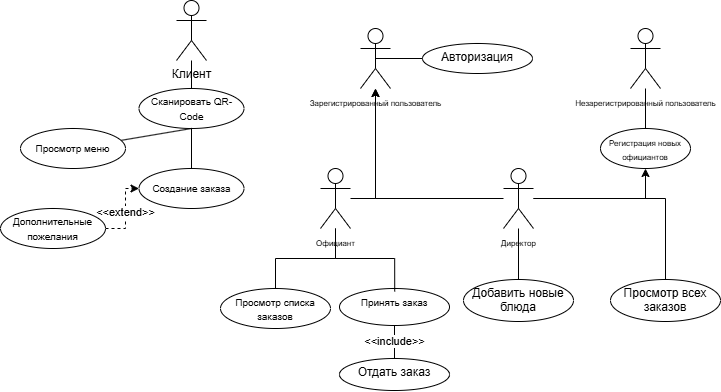

The diagram above was exported from draw.io. Its source (the exported page's mxGraphModel, read from the mxfile embedded in the PNG):
<mxGraphModel dx="811" dy="464" grid="1" gridSize="10" guides="1" tooltips="1" connect="1" arrows="1" fold="1" page="1" pageScale="1" pageWidth="827" pageHeight="1169" background="#FFFFFF" math="0" shadow="0">
  <root>
    <mxCell id="0" />
    <mxCell id="1" parent="0" />
    <mxCell id="6O0VqSm-J3MxKeo30HL5-20" value="" style="edgeStyle=orthogonalEdgeStyle;rounded=0;orthogonalLoop=1;jettySize=auto;html=1;endArrow=none;startFill=0;" parent="1" source="6O0VqSm-J3MxKeo30HL5-1" target="6O0VqSm-J3MxKeo30HL5-2" edge="1">
      <mxGeometry relative="1" as="geometry" />
    </mxCell>
    <mxCell id="6O0VqSm-J3MxKeo30HL5-1" value="Клиент&lt;div&gt;&lt;br&gt;&lt;/div&gt;" style="shape=umlActor;verticalLabelPosition=bottom;verticalAlign=top;html=1;outlineConnect=0;" parent="1" vertex="1">
      <mxGeometry x="196" y="22" width="30" height="60" as="geometry" />
    </mxCell>
    <mxCell id="Geo0VKRSSXbddhwuyPeV-3" style="edgeStyle=orthogonalEdgeStyle;rounded=0;orthogonalLoop=1;jettySize=auto;html=1;entryX=0.5;entryY=0;entryDx=0;entryDy=0;endArrow=none;startFill=0;" edge="1" parent="1" source="6O0VqSm-J3MxKeo30HL5-2" target="6O0VqSm-J3MxKeo30HL5-8">
      <mxGeometry relative="1" as="geometry" />
    </mxCell>
    <mxCell id="6O0VqSm-J3MxKeo30HL5-2" value="&lt;font style=&quot;font-size: 10px;&quot;&gt;Сканировать QR-Code&lt;/font&gt;" style="ellipse;whiteSpace=wrap;html=1;" parent="1" vertex="1">
      <mxGeometry x="158.5" y="110" width="105" height="40" as="geometry" />
    </mxCell>
    <mxCell id="6O0VqSm-J3MxKeo30HL5-4" value="" style="endArrow=none;html=1;rounded=0;exitX=0.5;exitY=1;exitDx=0;exitDy=0;startFill=0;" parent="1" source="6O0VqSm-J3MxKeo30HL5-2" target="6O0VqSm-J3MxKeo30HL5-6" edge="1">
      <mxGeometry width="50" height="50" relative="1" as="geometry">
        <mxPoint x="306" y="302" as="sourcePoint" />
        <mxPoint x="211" y="172" as="targetPoint" />
      </mxGeometry>
    </mxCell>
    <mxCell id="6O0VqSm-J3MxKeo30HL5-6" value="&lt;span style=&quot;font-size: 10px;&quot;&gt;Просмотр меню&lt;/span&gt;" style="ellipse;whiteSpace=wrap;html=1;" parent="1" vertex="1">
      <mxGeometry x="40" y="150" width="105" height="40" as="geometry" />
    </mxCell>
    <mxCell id="6O0VqSm-J3MxKeo30HL5-8" value="&lt;span style=&quot;font-size: 10px;&quot;&gt;Создание заказа&lt;/span&gt;" style="ellipse;whiteSpace=wrap;html=1;" parent="1" vertex="1">
      <mxGeometry x="158.5" y="190" width="105" height="40" as="geometry" />
    </mxCell>
    <mxCell id="Geo0VKRSSXbddhwuyPeV-12" value="&amp;lt;&amp;lt;extend&amp;gt;&amp;gt;" style="edgeStyle=orthogonalEdgeStyle;rounded=0;orthogonalLoop=1;jettySize=auto;html=1;entryX=0;entryY=0.5;entryDx=0;entryDy=0;dashed=1;" edge="1" parent="1" source="6O0VqSm-J3MxKeo30HL5-14" target="6O0VqSm-J3MxKeo30HL5-8">
      <mxGeometry relative="1" as="geometry" />
    </mxCell>
    <mxCell id="6O0VqSm-J3MxKeo30HL5-14" value="&lt;span style=&quot;font-size: 10px;&quot;&gt;Дополнительные пожелания&lt;/span&gt;" style="ellipse;whiteSpace=wrap;html=1;" parent="1" vertex="1">
      <mxGeometry x="20" y="230" width="105" height="40" as="geometry" />
    </mxCell>
    <mxCell id="6O0VqSm-J3MxKeo30HL5-19" value="" style="edgeStyle=orthogonalEdgeStyle;rounded=0;orthogonalLoop=1;jettySize=auto;html=1;endArrow=none;startFill=0;entryX=0;entryY=0.5;entryDx=0;entryDy=0;exitX=0.5;exitY=0.5;exitDx=0;exitDy=0;exitPerimeter=0;" parent="1" source="6O0VqSm-J3MxKeo30HL5-15" target="6O0VqSm-J3MxKeo30HL5-18" edge="1">
      <mxGeometry relative="1" as="geometry">
        <mxPoint x="410" y="96" as="sourcePoint" />
        <mxPoint x="442" y="89.00000000000011" as="targetPoint" />
      </mxGeometry>
    </mxCell>
    <mxCell id="6O0VqSm-J3MxKeo30HL5-15" value="&lt;font style=&quot;font-size: 8px;&quot;&gt;Зарегистрированный пользователь&lt;/font&gt;" style="shape=umlActor;verticalLabelPosition=bottom;verticalAlign=top;html=1;outlineConnect=0;direction=east;" parent="1" vertex="1">
      <mxGeometry x="380" y="50" width="30" height="60" as="geometry" />
    </mxCell>
    <mxCell id="6O0VqSm-J3MxKeo30HL5-18" value="Авторизация" style="ellipse;whiteSpace=wrap;html=1;verticalAlign=top;" parent="1" vertex="1">
      <mxGeometry x="442" y="65" width="110" height="30" as="geometry" />
    </mxCell>
    <mxCell id="6O0VqSm-J3MxKeo30HL5-24" value="" style="edgeStyle=orthogonalEdgeStyle;rounded=0;orthogonalLoop=1;jettySize=auto;html=1;endArrow=none;startFill=0;" parent="1" source="6O0VqSm-J3MxKeo30HL5-21" target="6O0VqSm-J3MxKeo30HL5-23" edge="1">
      <mxGeometry relative="1" as="geometry" />
    </mxCell>
    <mxCell id="Geo0VKRSSXbddhwuyPeV-4" style="edgeStyle=orthogonalEdgeStyle;rounded=0;orthogonalLoop=1;jettySize=auto;html=1;" edge="1" parent="1" source="6O0VqSm-J3MxKeo30HL5-21" target="6O0VqSm-J3MxKeo30HL5-15">
      <mxGeometry relative="1" as="geometry" />
    </mxCell>
    <mxCell id="6O0VqSm-J3MxKeo30HL5-21" value="&lt;font style=&quot;font-size: 8px;&quot;&gt;Официант&lt;/font&gt;" style="shape=umlActor;verticalLabelPosition=bottom;verticalAlign=top;html=1;outlineConnect=0;direction=east;" parent="1" vertex="1">
      <mxGeometry x="340" y="190" width="30" height="60" as="geometry" />
    </mxCell>
    <mxCell id="6O0VqSm-J3MxKeo30HL5-23" value="&lt;font style=&quot;font-size: 10px;&quot;&gt;Просмотр списка заказов&lt;/font&gt;" style="ellipse;whiteSpace=wrap;html=1;verticalAlign=top;" parent="1" vertex="1">
      <mxGeometry x="240" y="310" width="110" height="40" as="geometry" />
    </mxCell>
    <mxCell id="6O0VqSm-J3MxKeo30HL5-28" value="&amp;lt;&amp;lt;include&amp;gt;&amp;gt;" style="edgeStyle=orthogonalEdgeStyle;rounded=0;orthogonalLoop=1;jettySize=auto;html=1;endArrow=none;startFill=0;" parent="1" source="6O0VqSm-J3MxKeo30HL5-25" target="6O0VqSm-J3MxKeo30HL5-27" edge="1">
      <mxGeometry relative="1" as="geometry" />
    </mxCell>
    <mxCell id="6O0VqSm-J3MxKeo30HL5-25" value="&lt;font style=&quot;font-size: 10px;&quot;&gt;Принять заказ&lt;/font&gt;" style="ellipse;whiteSpace=wrap;html=1;verticalAlign=top;" parent="1" vertex="1">
      <mxGeometry x="359" y="310" width="110" height="37" as="geometry" />
    </mxCell>
    <mxCell id="6O0VqSm-J3MxKeo30HL5-27" value="Отдать заказ" style="ellipse;whiteSpace=wrap;html=1;verticalAlign=top;" parent="1" vertex="1">
      <mxGeometry x="359" y="380" width="110" height="32" as="geometry" />
    </mxCell>
    <mxCell id="6O0VqSm-J3MxKeo30HL5-31" value="" style="edgeStyle=orthogonalEdgeStyle;rounded=0;orthogonalLoop=1;jettySize=auto;html=1;endArrow=none;startFill=0;" parent="1" source="6O0VqSm-J3MxKeo30HL5-29" target="6O0VqSm-J3MxKeo30HL5-30" edge="1">
      <mxGeometry relative="1" as="geometry" />
    </mxCell>
    <mxCell id="Geo0VKRSSXbddhwuyPeV-5" style="edgeStyle=orthogonalEdgeStyle;rounded=0;orthogonalLoop=1;jettySize=auto;html=1;" edge="1" parent="1" source="6O0VqSm-J3MxKeo30HL5-29" target="6O0VqSm-J3MxKeo30HL5-15">
      <mxGeometry relative="1" as="geometry" />
    </mxCell>
    <mxCell id="Geo0VKRSSXbddhwuyPeV-8" style="edgeStyle=orthogonalEdgeStyle;rounded=0;orthogonalLoop=1;jettySize=auto;html=1;endArrow=none;startFill=0;" edge="1" parent="1" source="6O0VqSm-J3MxKeo30HL5-29" target="6O0VqSm-J3MxKeo30HL5-35">
      <mxGeometry relative="1" as="geometry" />
    </mxCell>
    <mxCell id="Geo0VKRSSXbddhwuyPeV-11" style="edgeStyle=orthogonalEdgeStyle;rounded=0;orthogonalLoop=1;jettySize=auto;html=1;entryX=0.5;entryY=1;entryDx=0;entryDy=0;" edge="1" parent="1" source="6O0VqSm-J3MxKeo30HL5-29" target="Geo0VKRSSXbddhwuyPeV-9">
      <mxGeometry relative="1" as="geometry" />
    </mxCell>
    <mxCell id="6O0VqSm-J3MxKeo30HL5-29" value="&lt;font style=&quot;font-size: 8px;&quot;&gt;Директор&lt;/font&gt;&lt;div&gt;&lt;font style=&quot;font-size: 8px;&quot;&gt;&lt;br&gt;&lt;/font&gt;&lt;/div&gt;" style="shape=umlActor;verticalLabelPosition=bottom;verticalAlign=top;html=1;outlineConnect=0;direction=east;" parent="1" vertex="1">
      <mxGeometry x="523" y="190" width="30" height="60" as="geometry" />
    </mxCell>
    <mxCell id="6O0VqSm-J3MxKeo30HL5-30" value="Добавить новые блюда" style="ellipse;whiteSpace=wrap;html=1;verticalAlign=top;" parent="1" vertex="1">
      <mxGeometry x="483" y="301" width="110" height="42" as="geometry" />
    </mxCell>
    <mxCell id="6O0VqSm-J3MxKeo30HL5-35" value="&lt;div&gt;Просмотр всех заказов&lt;/div&gt;&lt;div&gt;&lt;br&gt;&lt;/div&gt;" style="ellipse;whiteSpace=wrap;html=1;verticalAlign=top;" parent="1" vertex="1">
      <mxGeometry x="630" y="301" width="110" height="42" as="geometry" />
    </mxCell>
    <mxCell id="Geo0VKRSSXbddhwuyPeV-10" value="" style="edgeStyle=orthogonalEdgeStyle;rounded=0;orthogonalLoop=1;jettySize=auto;html=1;endArrow=none;startFill=0;" edge="1" parent="1" source="Geo0VKRSSXbddhwuyPeV-6" target="Geo0VKRSSXbddhwuyPeV-9">
      <mxGeometry relative="1" as="geometry" />
    </mxCell>
    <mxCell id="Geo0VKRSSXbddhwuyPeV-6" value="&lt;font style=&quot;font-size: 8px;&quot;&gt;Незарегистрированный пользователь&lt;/font&gt;" style="shape=umlActor;verticalLabelPosition=bottom;verticalAlign=top;html=1;outlineConnect=0;direction=east;" vertex="1" parent="1">
      <mxGeometry x="650" y="50" width="30" height="60" as="geometry" />
    </mxCell>
    <mxCell id="Geo0VKRSSXbddhwuyPeV-7" style="edgeStyle=orthogonalEdgeStyle;rounded=0;orthogonalLoop=1;jettySize=auto;html=1;entryX=0.502;entryY=0.081;entryDx=0;entryDy=0;entryPerimeter=0;endArrow=none;startFill=0;" edge="1" parent="1" source="6O0VqSm-J3MxKeo30HL5-21" target="6O0VqSm-J3MxKeo30HL5-25">
      <mxGeometry relative="1" as="geometry" />
    </mxCell>
    <mxCell id="Geo0VKRSSXbddhwuyPeV-9" value="&lt;font style=&quot;font-size: 8px;&quot;&gt;Регистрация новых официантов&lt;/font&gt;" style="ellipse;whiteSpace=wrap;html=1;verticalAlign=top;" vertex="1" parent="1">
      <mxGeometry x="620" y="150" width="90" height="40" as="geometry" />
    </mxCell>
  </root>
</mxGraphModel>